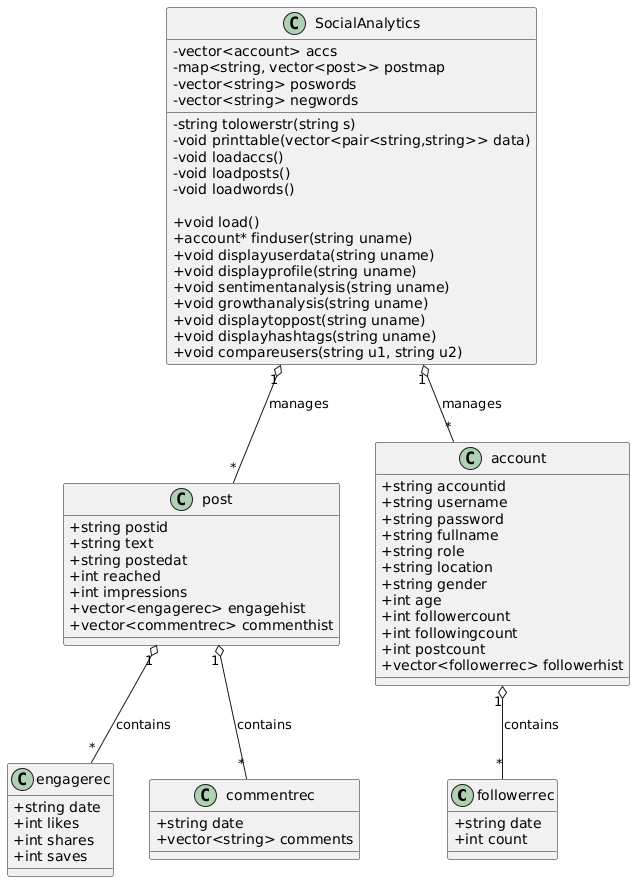

The diagram above was rendered by PlantUML. Its source (embedded in the PNG):
@startuml
skinparam classAttributeIconSize 0

' ==== Structs ====
class followerrec {
    +string date
    +int count
}

class engagerec {
    +string date
    +int likes
    +int shares
    +int saves
}

class commentrec {
    +string date
    +vector<string> comments
}

class post {
    +string postid
    +string text
    +string postedat
    +int reached
    +int impressions
    +vector<engagerec> engagehist
    +vector<commentrec> commenthist
}

class account {
    +string accountid
    +string username
    +string password
    +string fullname
    +string role
    +string location
    +string gender
    +int age
    +int followercount
    +int followingcount
    +int postcount
    +vector<followerrec> followerhist
}

' ==== Classes ====
class SocialAnalytics {
    -vector<account> accs
    -map<string, vector<post>> postmap
    -vector<string> poswords
    -vector<string> negwords

    -string tolowerstr(string s)
    -void printtable(vector<pair<string,string>> data)
    -void loadaccs()
    -void loadposts()
    -void loadwords()

    +void load()
    +account* finduser(string uname)
    +void displayuserdata(string uname)
    +void displayprofile(string uname)
    +void sentimentanalysis(string uname)
    +void growthanalysis(string uname)
    +void displaytoppost(string uname)
    +void displayhashtags(string uname)
    +void compareusers(string u1, string u2)
}

' ==== Relationships ====
SocialAnalytics "1" o-- "*" account : manages
SocialAnalytics "1" o-- "*" post : manages
post "1" o-- "*" engagerec : contains
post "1" o-- "*" commentrec : contains
account "1" o-- "*" followerrec : contains
@enduml